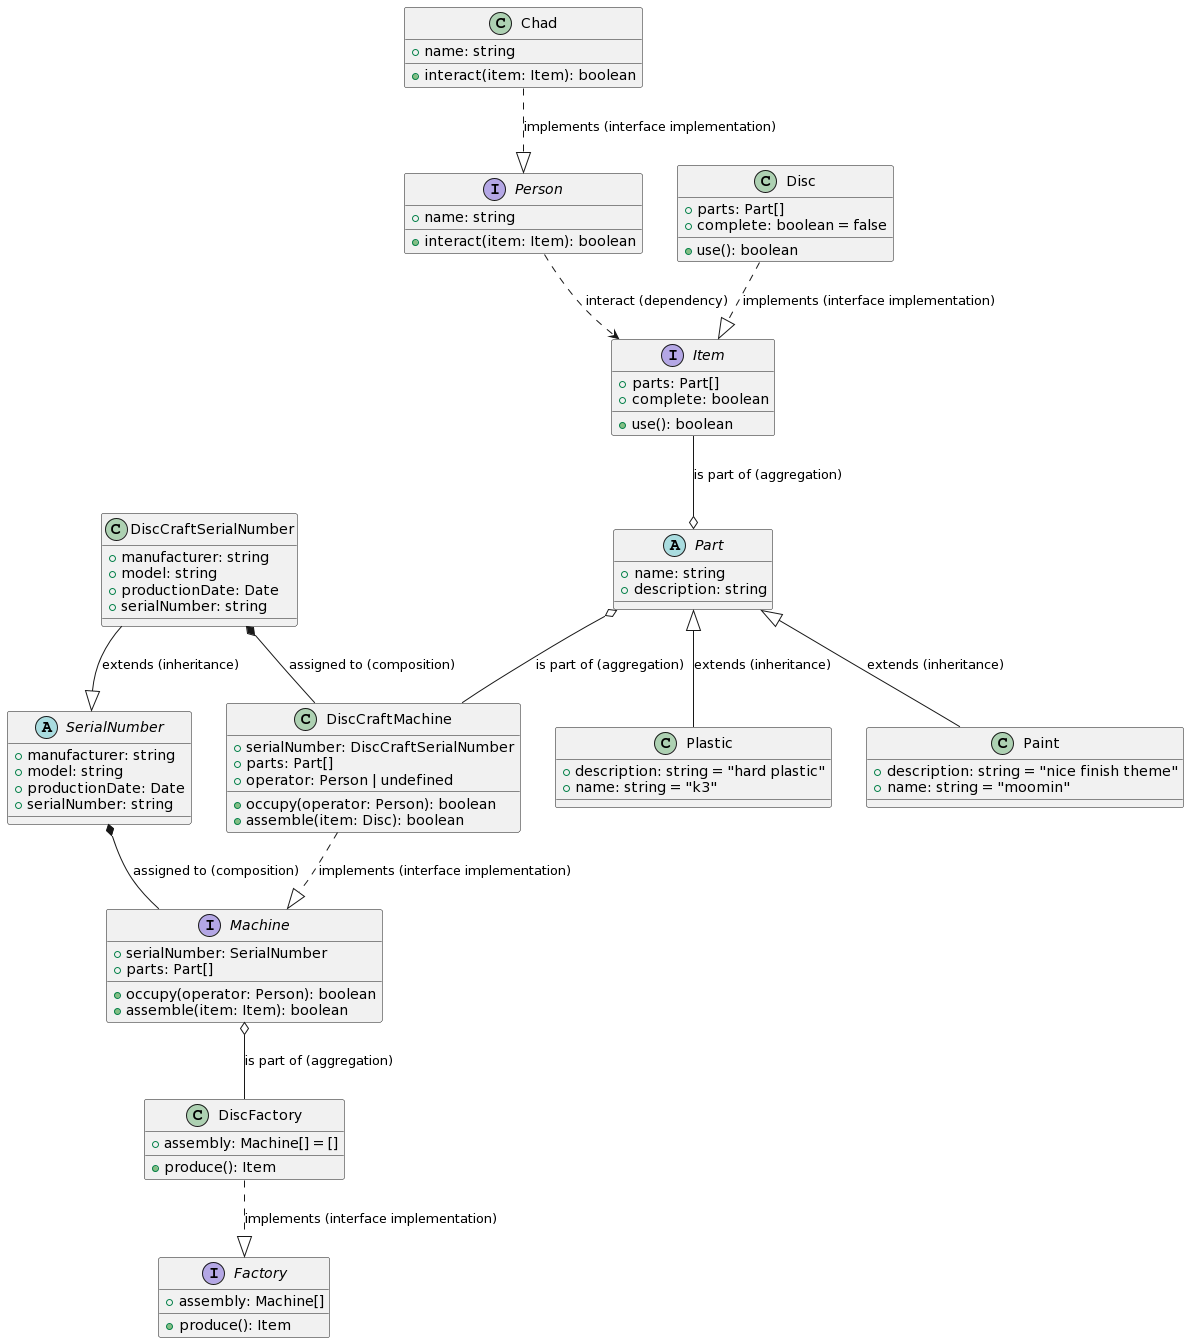

The diagram above was rendered by PlantUML. Its source (embedded in the PNG):
@startuml
abstract class Part {
  + name: string
  + description: string
}

abstract class SerialNumber {
  + manufacturer: string
  + model: string
  + productionDate: Date
  + serialNumber: string
}

interface Machine {
  + serialNumber: SerialNumber
  + parts: Part[]
  + occupy(operator: Person): boolean
  + assemble(item: Item): boolean
}

interface Item {
  + parts: Part[]
  + complete: boolean
  + use(): boolean
}

interface Factory {
  + assembly: Machine[]
  + produce(): Item
}

interface Person {
  + name: string
  + interact(item: Item): boolean
}

class DiscCraftSerialNumber {
  + manufacturer: string
  + model: string
  + productionDate: Date
  + serialNumber: string
}

class DiscCraftMachine {
  + serialNumber: DiscCraftSerialNumber
  + parts: Part[]
  + operator: Person | undefined
  + occupy(operator: Person): boolean
  + assemble(item: Disc): boolean
}

class Disc {
  + parts: Part[]
  + complete: boolean = false
  + use(): boolean
}

class Chad {
  + name: string
  + interact(item: Item): boolean
}

class Plastic {
  + description: string = "hard plastic"
  + name: string = "k3"
}

class Paint {
  + description: string = "nice finish theme"
  + name: string = "moomin"
}

class DiscFactory {
  + assembly: Machine[] = []

  + produce(): Item
}


Part o-- DiscCraftMachine : is part of (aggregation)
SerialNumber *-- Machine : assigned to (composition)

DiscCraftSerialNumber *-- DiscCraftMachine : assigned to (composition)
Machine o-- DiscFactory : is part of (aggregation)
Item --o Part : is part of (aggregation)
Person ..> Item : interact (dependency)
Part <|-- Plastic: extends (inheritance)
Part <|-- Paint: extends (inheritance)
Disc ..|> Item: implements (interface implementation)
Chad ..|> Person: implements (interface implementation)
DiscFactory ..|> Factory: implements (interface implementation)
DiscCraftMachine ..|> Machine: implements (interface implementation)
DiscCraftSerialNumber --|> SerialNumber: extends (inheritance)
@enduml